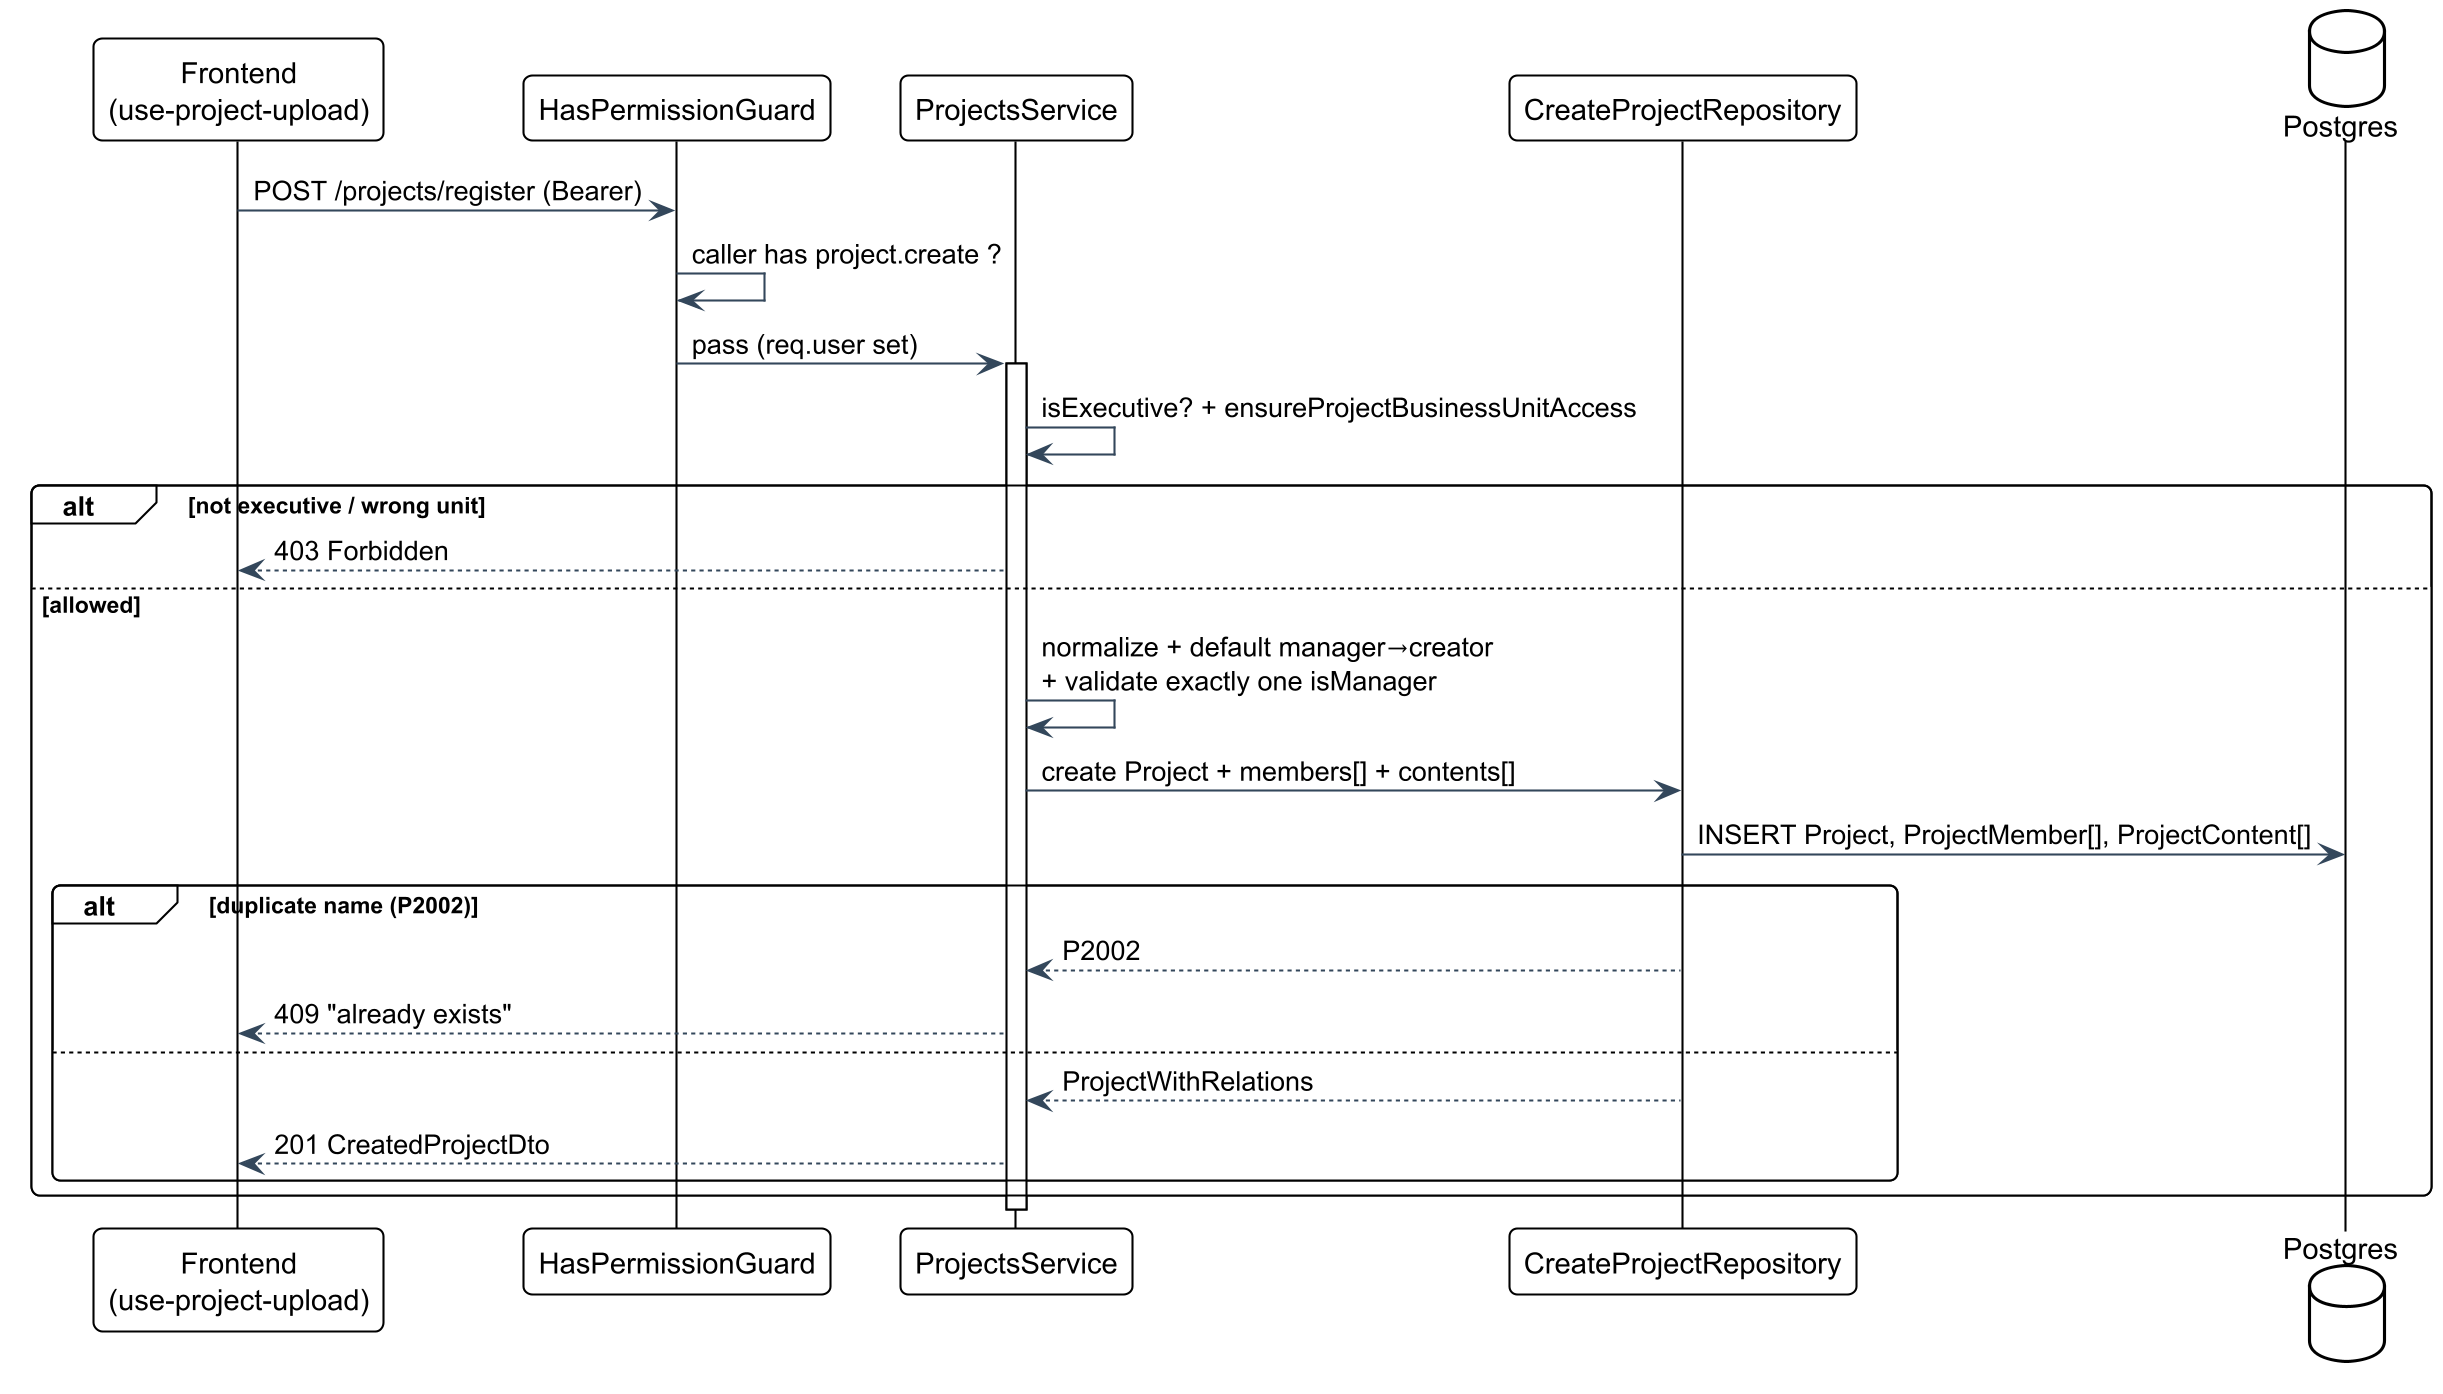

The diagram above was rendered by PlantUML. Its source (embedded in the PNG):
@startuml
skinparamlocked dpi 200
!theme plain
skinparam backgroundColor transparent
skinparam shadowing false
skinparam roundcorner 8
skinparam defaultFontName "Helvetica"
skinparam ArrowColor #33475b

participant "Frontend\n(use-project-upload)" as FE
participant "HasPermissionGuard" as G
participant "ProjectsService" as S
participant "CreateProjectRepository" as R
database "Postgres" as DB

FE -> G : POST /projects/register (Bearer)
G -> G : caller has project.create ?
G -> S : pass (req.user set)
activate S
S -> S : isExecutive? + ensureProjectBusinessUnitAccess
alt not executive / wrong unit
  S --> FE : 403 Forbidden
else allowed
  S -> S : normalize + default manager→creator\n+ validate exactly one isManager
  S -> R : create Project + members[] + contents[]
  R -> DB : INSERT Project, ProjectMember[], ProjectContent[]
  alt duplicate name (P2002)
    R --> S : P2002
    S --> FE : 409 "already exists"
  else
    R --> S : ProjectWithRelations
    S --> FE : 201 CreatedProjectDto
  end
end
deactivate S
@enduml